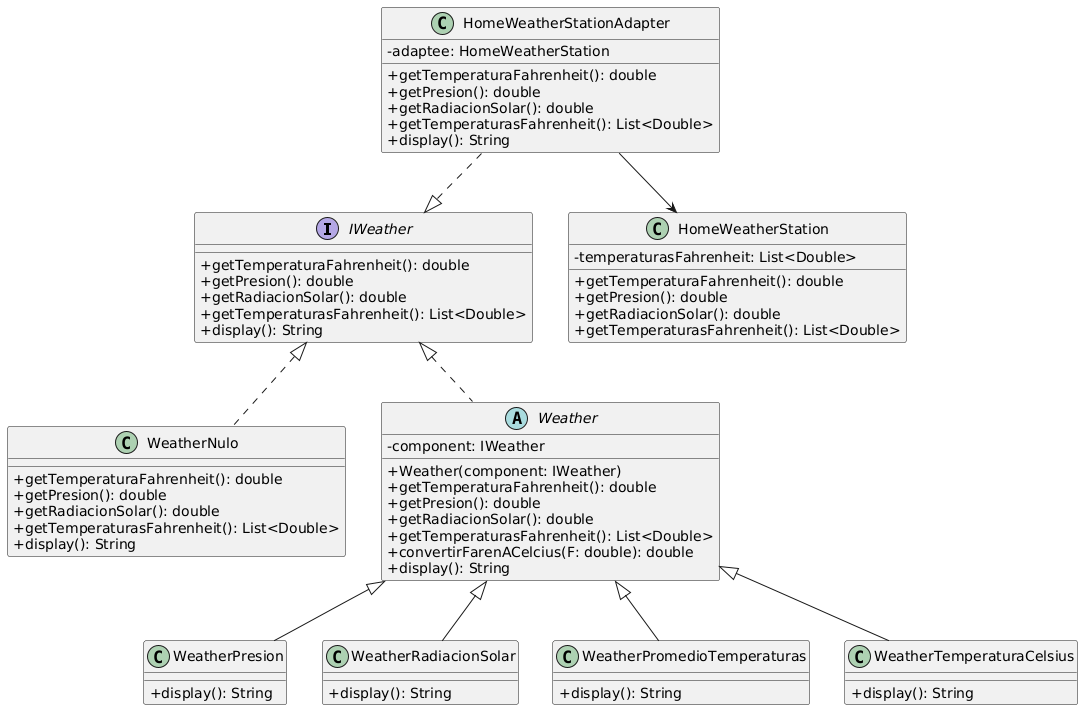

The diagram above was rendered by PlantUML. Its source (embedded in the PNG):
@startuml
skinparam classAttributeIconSize 0


interface IWeather {
    +getTemperaturaFahrenheit(): double
    +getPresion(): double
    +getRadiacionSolar(): double
    +getTemperaturasFahrenheit(): List<Double>
    +display(): String
}

class HomeWeatherStation {
    -temperaturasFahrenheit: List<Double>
    +getTemperaturaFahrenheit(): double
    +getPresion(): double
    +getRadiacionSolar(): double
    +getTemperaturasFahrenheit(): List<Double>
}

class HomeWeatherStationAdapter {
    -adaptee: HomeWeatherStation
    +getTemperaturaFahrenheit(): double
    +getPresion(): double
    +getRadiacionSolar(): double
    +getTemperaturasFahrenheit(): List<Double>
    +display(): String
}

HomeWeatherStationAdapter --> HomeWeatherStation
HomeWeatherStationAdapter ..|> IWeather

' Null Object


class WeatherNulo implements IWeather {
    +getTemperaturaFahrenheit(): double
    +getPresion(): double
    +getRadiacionSolar(): double
    +getTemperaturasFahrenheit(): List<Double>
    +display(): String
}



' Decorator base


abstract class Weather implements IWeather{
    -component: IWeather
    +Weather(component: IWeather)
    +getTemperaturaFahrenheit(): double
    +getPresion(): double
    +getRadiacionSolar(): double
    +getTemperaturasFahrenheit(): List<Double>
    +convertirFarenACelcius(F: double): double
    +display(): String
}


' Decoradores concretos


class WeatherPresion extends Weather {
    +display(): String
}

class WeatherRadiacionSolar extends Weather {
    +display(): String
}

class WeatherPromedioTemperaturas extends Weather {
    +display(): String
}

class WeatherTemperaturaCelsius extends Weather {
    +display(): String
}
@enduml